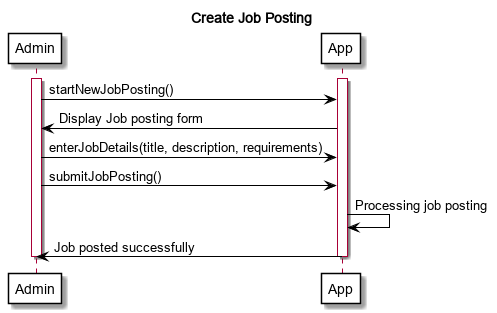

The diagram above was rendered by PlantUML. Its source (embedded in the PNG):
@startuml
title Create Job Posting

skinparam backgroundColor white
skinparam sequenceArrowColor black
skinparam participantBackgroundColor white
skinparam participantBorderColor black
skinparam activationBorderColor black
skinparam activationBackgroundColor white

participant Admin
participant App

activate Admin
activate App

 Admin -> App: startNewJobPosting()
App -> Admin: Display Job posting form
Admin -> App: enterJobDetails(title, description, requirements)
Admin -> App: submitJobPosting()
App -> App: Processing job posting
App -> Admin: Job posted successfully

deactivate App
deactivate Admin

@enduml